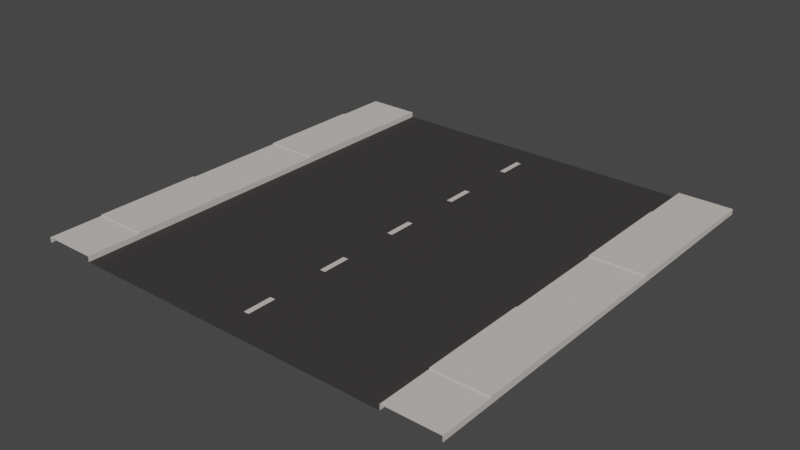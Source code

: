 # Source: Street_Straight.blend  (saved by Blender 3.0.42; exported with 4.5.12 LTS)
import bpy
from mathutils import Matrix  # noqa: F401  (used for matrix-valued properties, if any)

bpy.ops.wm.read_factory_settings(use_empty=True)
scene = bpy.context.scene
scene.name = 'Scene'

# ---- collections
col_collection = bpy.data.collections.new('Collection'); scene.collection.children.link(col_collection)

# ---- images (referenced by path relative to the original .blend; pixels are not part of the script)
import os
ASSET_DIR = os.environ.get("B2B_ASSET_DIR", "")  # directory of the original .blend (textures are referenced by path, not embedded)
HERE = os.path.dirname(os.path.abspath(__file__))  # packed textures are extracted next to this script under _unpacked/

def load_image(name, relpath, width, height, colorspace="sRGB"):
    """Load a texture the original file referenced (path relative to the .blend, or extracted next to this script)."""
    p = next((c for c in (os.path.join(HERE, relpath), os.path.join(ASSET_DIR, relpath)) if relpath and os.path.exists(c)), "")
    if p:
        img = bpy.data.images.load(p, check_existing=True)
        img.name = name
    else:  # same state as the original file: an image datablock whose file is absent (Cycles renders it pink)
        img = bpy.data.images.new(name, width, height)
        img.source = "FILE"
        img.filepath = "//" + (relpath or name)
    img.colorspace_settings.name = colorspace
    return img
img_zombie_atlas_png = load_image('Zombie_Atlas.png', '_unpacked/Zombie_Atlas.561105dc.png', 512, 512, 'sRGB')

# ---- materials (node trees are filled in below, after node groups)
mat_atlas = bpy.data.materials.new('Atlas')
mat_atlas.alpha_threshold = 0.0
mat_atlas.use_transparent_shadow = False
mat_atlas.roughness = 0.5

# ---- material node trees
mat_atlas.use_nodes = True; mat_atlas.node_tree.nodes.clear()
_N = mat_atlas.node_tree.nodes; _L = mat_atlas.node_tree.links
n0 = _N.new('ShaderNodeOutputMaterial'); n0.name = 'Material Output'; n0.location = (300, 300)
n1 = _N.new('ShaderNodeBsdfPrincipled'); n1.name = 'Principled BSDF'; n1.location = (10, 300)
n1.width = 150
n1.subsurface_method = 'BURLEY'
n1.inputs[2].default_value = 0.8763
n1.inputs[3].default_value = 1.45
n1.inputs[9].default_value = (1.0, 1.0, 1.0)
n1.inputs[13].default_value = 0.0
n1.inputs[27].default_value = (0.0, 0.0, 0.0, 1.0)
n1.inputs[28].default_value = 1.0
n2 = _N.new('ShaderNodeTexImage'); n2.name = 'Image Texture'; n2.location = (-180, 300)
n2.width = 140
n2.image = img_zombie_atlas_png
_L.new(n1.outputs[0], n0.inputs[0])
_L.new(n2.outputs[0], n1.inputs[0])
n0.is_active_output = True

# ---- world
world_world = bpy.data.worlds.new('World'); scene.world = world_world
world_world.use_nodes = True; world_world.node_tree.nodes.clear()
_N = world_world.node_tree.nodes; _L = world_world.node_tree.links
n0 = _N.new('ShaderNodeOutputWorld'); n0.name = 'World Output'; n0.location = (300, 300)
n1 = _N.new('ShaderNodeBackground'); n1.name = 'Background'; n1.location = (10, 300)
n1.inputs[0].default_value = (0.05088, 0.05088, 0.05088, 1.0)
_L.new(n1.outputs[0], n0.inputs[0])
n0.is_active_output = True
world_world.color = (0.05088, 0.05088, 0.05088)
world_world.use_sun_shadow = False
world_world.sun_shadow_jitter_overblur = 0.0

# ---- meshes
me_cube_030 = bpy.data.meshes.new('Cube.030')
me_cube_030.from_pydata([(-4.0, -4.0, 0.0), (-4.0, 4.0, 0.0), (-3.0, 4.0, 0.0), (-3.0, -4.0, 0.0), (-4.0, 4.0, 0.1), (-4.0, -4.0, 0.1), (-3.0, -4.0, 0.1), (-3.0, 4.0, 0.1), (-2.8, 4.0, 0.0), (-2.8, -4.0, 0.0), (-0.05, -3.467, 0.001205), (-0.05, -2.933, 0.001205), (-0.05, -1.867, 0.001205), (-0.05, -1.333, 0.001205), (-0.05, -0.2667, 0.001205), (-0.05, 0.2667, 0.001205), (-0.05, 1.333, 0.001205), (-0.05, 1.867, 0.001205), (-0.05, 2.933, 0.001205), (-0.05, 3.467, 0.001205), (-4.0, 3.0, 0.0), (-4.0, 2.0, 0.0), (-4.0, 1.0, 0.0), (-4.0, 0.0, 0.0), (-4.0, -1.0, 0.0), (-4.0, -2.0, 0.0), (-4.0, -3.0, 0.0), (-3.0, -3.0, 0.0), (-3.0, -2.0, 0.0), (-3.0, -1.0, 0.0), (-3.0, 0.0, 0.0), (-3.0, 1.0, 0.0), (-3.0, 2.0, 0.0), (-3.0, 3.0, 0.0), (-4.0, 3.0, 0.1), (-4.0, 2.0, 0.1), (-4.0, 1.0, 0.1), (-4.0, 0.0, 0.1), (-4.0, -1.0, 0.1), (-4.0, -2.0, 0.1), (-4.0, -3.0, 0.1), (-3.0, -3.0, 0.1), (-3.0, -2.0, 0.1), (-3.0, -1.0, 0.1), (-3.0, 0.0, 0.1), (-3.0, 1.0, 0.1), (-3.0, 2.0, 0.1), (-3.0, 3.0, 0.1), (-2.8, 3.0, 0.0), (-2.8, 2.0, 0.0), (-2.8, 1.0, 0.0), (-2.8, 0.0, 0.0), (-2.8, -1.0, 0.0), (-2.8, -2.0, 0.0), (-2.8, -3.0, 0.0), (-4.0, 3.0, 0.12), (-4.0, 2.0, 0.12), (-4.0, 1.0, 0.12), (-4.0, -1.0, 0.12), (-4.0, -2.0, 0.12), (-4.0, -3.0, 0.12), (-3.0, -3.0, 0.12), (-3.0, -2.0, 0.12), (-3.0, -1.0, 0.12), (-3.0, 1.0, 0.12), (-3.0, 2.0, 0.12), (-3.0, 3.0, 0.12), (4.0, -4.0, 0.0), (4.0, 4.0, 0.0), (0.0, -4.0, 0.0), (0.0, 4.0, 0.0), (3.0, 4.0, 0.0), (3.0, -4.0, 0.0), (4.0, 4.0, 0.1), (4.0, -4.0, 0.1), (3.0, -4.0, 0.1), (3.0, 4.0, 0.1), (2.8, 4.0, 0.0), (2.8, -4.0, 0.0), (0.05, -3.467, 0.001205), (0.05, -2.933, 0.001205), (0.05, -1.867, 0.001205), (0.05, -1.333, 0.001205), (0.05, -0.2667, 0.001205), (0.05, 0.2667, 0.001205), (0.05, 1.333, 0.001205), (0.05, 1.867, 0.001205), (0.05, 2.933, 0.001205), (0.05, 3.467, 0.001205), (0.0, -3.467, 0.001205), (0.0, -2.933, 0.001205), (0.0, -1.867, 0.001205), (0.0, -1.333, 0.001205), (0.0, -0.2667, 0.001205), (0.0, 0.2667, 0.001205), (0.0, 1.333, 0.001205), (0.0, 1.867, 0.001205), (0.0, 2.933, 0.001205), (0.0, 3.467, 0.001205), (4.0, 3.0, 0.0), (4.0, 2.0, 0.0), (4.0, 1.0, 0.0), (4.0, 0.0, 0.0), (4.0, -1.0, 0.0), (4.0, -2.0, 0.0), (4.0, -3.0, 0.0), (0.0, -3.0, 0.0), (0.0, -2.0, 0.0), (0.0, -1.0, 0.0), (0.0, 0.0, 0.0), (0.0, 1.0, 0.0), (0.0, 2.0, 0.0), (0.0, 3.0, 0.0), (3.0, -3.0, 0.0), (3.0, -2.0, 0.0), (3.0, -1.0, 0.0), (3.0, 0.0, 0.0), (3.0, 1.0, 0.0), (3.0, 2.0, 0.0), (3.0, 3.0, 0.0), (4.0, 3.0, 0.1), (4.0, 2.0, 0.1), (4.0, 1.0, 0.1), (4.0, 0.0, 0.1), (4.0, -1.0, 0.1), (4.0, -2.0, 0.1), (4.0, -3.0, 0.1), (3.0, -3.0, 0.1), (3.0, -2.0, 0.1), (3.0, -1.0, 0.1), (3.0, 0.0, 0.1), (3.0, 1.0, 0.1), (3.0, 2.0, 0.1), (3.0, 3.0, 0.1), (2.8, 3.0, 0.0), (2.8, 2.0, 0.0), (2.8, 1.0, 0.0), (2.8, 0.0, 0.0), (2.8, -1.0, 0.0), (2.8, -2.0, 0.0), (2.8, -3.0, 0.0), (4.0, 3.0, 0.12), (4.0, 2.0, 0.12), (4.0, 1.0, 0.12), (4.0, -1.0, 0.12), (4.0, -2.0, 0.12), (4.0, -3.0, 0.12), (3.0, -3.0, 0.12), (3.0, -2.0, 0.12), (3.0, -1.0, 0.12), (3.0, 1.0, 0.12), (3.0, 2.0, 0.12), (3.0, 3.0, 0.12)], [], [(54, 27, 3, 9), (27, 41, 6, 3), (40, 5, 6, 41), (20, 34, 4, 1), (106, 54, 9, 69), (19, 18, 97, 98), (17, 16, 95, 96), (15, 14, 93, 94), (13, 12, 91, 92), (11, 10, 89, 90), (70, 8, 48, 112), (112, 48, 49, 111), (111, 49, 50, 110), (110, 50, 51, 109), (109, 51, 52, 108), (108, 52, 53, 107), (107, 53, 54, 106), (0, 5, 40, 26), (26, 40, 39, 25), (25, 39, 38, 24), (24, 38, 37, 23), (23, 37, 36, 22), (22, 36, 35, 21), (21, 35, 34, 20), (4, 34, 47, 7), (40, 41, 61, 60), (36, 45, 64, 57), (36, 37, 44, 45), (37, 38, 43, 44), (46, 47, 66, 65), (39, 40, 60, 59), (2, 7, 47, 33), (33, 47, 46, 32), (32, 46, 45, 31), (31, 45, 44, 30), (30, 44, 43, 29), (29, 43, 42, 28), (28, 42, 41, 27), (8, 2, 33, 48), (48, 33, 32, 49), (49, 32, 31, 50), (50, 31, 30, 51), (51, 30, 29, 52), (52, 29, 28, 53), (53, 28, 27, 54), (55, 56, 65, 66), (56, 57, 64, 65), (58, 59, 62, 63), (59, 60, 61, 62), (34, 35, 56, 55), (47, 34, 55, 66), (41, 42, 62, 61), (43, 38, 58, 63), (38, 39, 59, 58), (45, 46, 65, 64), (35, 36, 57, 56), (42, 43, 63, 62), (140, 78, 72, 113), (113, 72, 75, 127), (126, 127, 75, 74), (99, 68, 73, 120), (106, 69, 78, 140), (88, 98, 97, 87), (86, 96, 95, 85), (84, 94, 93, 83), (82, 92, 91, 81), (80, 90, 89, 79), (70, 112, 134, 77), (112, 111, 135, 134), (111, 110, 136, 135), (110, 109, 137, 136), (109, 108, 138, 137), (108, 107, 139, 138), (107, 106, 140, 139), (67, 105, 126, 74), (105, 104, 125, 126), (104, 103, 124, 125), (103, 102, 123, 124), (102, 101, 122, 123), (101, 100, 121, 122), (100, 99, 120, 121), (73, 76, 133, 120), (126, 146, 147, 127), (122, 143, 150, 131), (122, 131, 130, 123), (123, 130, 129, 124), (132, 151, 152, 133), (125, 145, 146, 126), (71, 119, 133, 76), (119, 118, 132, 133), (118, 117, 131, 132), (117, 116, 130, 131), (116, 115, 129, 130), (115, 114, 128, 129), (114, 113, 127, 128), (77, 134, 119, 71), (134, 135, 118, 119), (135, 136, 117, 118), (136, 137, 116, 117), (137, 138, 115, 116), (138, 139, 114, 115), (139, 140, 113, 114), (141, 152, 151, 142), (142, 151, 150, 143), (144, 149, 148, 145), (145, 148, 147, 146), (120, 141, 142, 121), (133, 152, 141, 120), (127, 147, 148, 128), (129, 149, 144, 124), (124, 144, 145, 125), (131, 150, 151, 132), (121, 142, 143, 122), (128, 148, 149, 129)])
_uv = me_cube_030.uv_layers.new(name='UVMap')
_uv.uv.foreach_set('vector', [0.07921, 0.04722, 0.07921, 0.04722, 0.07921, 0.04722, 0.07921, 0.04722, 0.04722, 0.04968, 0.04722, 0.04968, 0.04722, 0.04968, 0.04722, 0.04968, 0.04722, 0.04968, 0.04722, 0.04968, 0.04722, 0.04968, 0.04722, 0.04968, 0.04722, 0.04968, 0.04722, 0.04968, 0.04722, 0.04968, 0.04722, 0.04968, 0.01646, 0.04968, 0.01646, 0.04968, 0.01646, 0.04968, 0.01646, 0.04968, 0.04722, 0.04968, 0.04722, 0.04968, 0.04722, 0.04968, 0.04722, 0.04968, 0.04722, 0.04968, 0.04722, 0.04968, 0.04722, 0.04968, 0.04722, 0.04968, 0.04722, 0.04968, 0.04722, 0.04968, 0.04722, 0.04968, 0.04722, 0.04968, 0.04722, 0.04968, 0.04722, 0.04968, 0.04722, 0.04968, 0.04722, 0.04968, 0.04722, 0.04968, 0.04722, 0.04968, 0.04722, 0.04968, 0.04722, 0.04968, 0.01646, 0.04968, 0.01646, 0.04968, 0.01646, 0.04968, 0.01646, 0.04968, 0.01646, 0.04968, 0.01646, 0.04968, 0.01646, 0.04968, 0.01646, 0.04968, 0.01646, 0.04968, 0.01646, 0.04968, 0.01646, 0.04968, 0.01646, 0.04968, 0.01646, 0.04968, 0.01646, 0.04968, 0.01646, 0.04968, 0.01646, 0.04968, 0.01646, 0.04968, 0.01646, 0.04968, 0.01646, 0.04968, 0.01646, 0.04968, 0.01646, 0.04968, 0.01646, 0.04968, 0.01646, 0.04968, 0.01646, 0.04968, 0.01646, 0.04968, 0.01646, 0.04968, 0.01646, 0.04968, 0.01646, 0.04968, 0.04722, 0.04968, 0.04722, 0.04968, 0.04722, 0.04968, 0.04722, 0.04968, 0.04722, 0.04968, 0.04722, 0.04968, 0.04722, 0.04968, 0.04722, 0.04968, 0.04722, 0.04968, 0.04722, 0.04968, 0.04722, 0.04968, 0.04722, 0.04968, 0.04722, 0.04968, 0.04722, 0.04968, 0.04722, 0.04968, 0.04722, 0.04968, 0.04722, 0.04968, 0.04722, 0.04968, 0.04722, 0.04968, 0.04722, 0.04968, 0.04722, 0.04968, 0.04722, 0.04968, 0.04722, 0.04968, 0.04722, 0.04968, 0.04722, 0.04968, 0.04722, 0.04968, 0.04722, 0.04968, 0.04722, 0.04968, 0.04722, 0.04968, 0.04722, 0.04968, 0.04722, 0.04968, 0.04722, 0.04968, 0.04722, 0.04968, 0.04722, 0.04968, 0.04722, 0.04968, 0.04722, 0.04968, 0.04722, 0.04968, 0.04722, 0.04968, 0.04722, 0.04968, 0.04722, 0.04968, 0.04722, 0.04968, 0.04722, 0.04968, 0.04722, 0.04968, 0.04722, 0.04968, 0.04722, 0.04968, 0.04722, 0.04968, 0.04722, 0.04968, 0.04722, 0.04968, 0.04722, 0.04968, 0.04722, 0.04968, 0.04722, 0.04968, 0.04722, 0.04968, 0.04722, 0.04968, 0.04722, 0.04968, 0.04722, 0.04968, 0.04722, 0.04968, 0.04722, 0.04968, 0.04722, 0.04968, 0.04722, 0.04968, 0.04722, 0.04968, 0.04722, 0.04968, 0.04722, 0.04968, 0.04722, 0.04968, 0.04722, 0.04968, 0.04722, 0.04968, 0.04722, 0.04968, 0.04722, 0.04968, 0.04722, 0.04968, 0.04722, 0.04968, 0.04722, 0.04968, 0.04722, 0.04968, 0.04722, 0.04968, 0.04722, 0.04968, 0.04722, 0.04968, 0.04722, 0.04968, 0.04722, 0.04968, 0.04722, 0.04968, 0.04722, 0.04968, 0.04722, 0.04968, 0.04722, 0.04968, 0.04722, 0.04968, 0.04722, 0.04968, 0.04722, 0.04968, 0.04722, 0.04968, 0.07921, 0.04722, 0.07921, 0.04722, 0.07921, 0.04722, 0.07921, 0.04722, 0.07921, 0.04722, 0.07921, 0.04722, 0.07921, 0.04722, 0.07921, 0.04722, 0.07921, 0.04722, 0.07921, 0.04722, 0.07921, 0.04722, 0.07921, 0.04722, 0.07921, 0.04722, 0.07921, 0.04722, 0.07921, 0.04722, 0.07921, 0.04722, 0.07921, 0.04722, 0.07921, 0.04722, 0.07921, 0.04722, 0.07921, 0.04722, 0.07921, 0.04722, 0.07921, 0.04722, 0.07921, 0.04722, 0.07921, 0.04722, 0.07921, 0.04722, 0.07921, 0.04722, 0.07921, 0.04722, 0.07921, 0.04722, 0.04722, 0.04968, 0.04722, 0.04968, 0.04722, 0.04968, 0.04722, 0.04968, 0.04722, 0.04968, 0.04722, 0.04968, 0.04722, 0.04968, 0.04722, 0.04968, 0.04722, 0.04968, 0.04722, 0.04968, 0.04722, 0.04968, 0.04722, 0.04968, 0.04722, 0.04968, 0.04722, 0.04968, 0.04722, 0.04968, 0.04722, 0.04968, 0.04722, 0.04968, 0.04722, 0.04968, 0.04722, 0.04968, 0.04722, 0.04968, 0.04722, 0.04968, 0.04722, 0.04968, 0.04722, 0.04968, 0.04722, 0.04968, 0.04722, 0.04968, 0.04722, 0.04968, 0.04722, 0.04968, 0.04722, 0.04968, 0.04722, 0.04968, 0.04722, 0.04968, 0.04722, 0.04968, 0.04722, 0.04968, 0.04722, 0.04968, 0.04722, 0.04968, 0.04722, 0.04968, 0.04722, 0.04968, 0.04722, 0.04968, 0.04722, 0.04968, 0.04722, 0.04968, 0.04722, 0.04968, 0.04722, 0.04968, 0.04722, 0.04968, 0.04722, 0.04968, 0.04722, 0.04968, 0.04722, 0.04968, 0.04722, 0.04968, 0.04722, 0.04968, 0.04722, 0.04968, 0.07921, 0.04722, 0.07921, 0.04722, 0.07921, 0.04722, 0.07921, 0.04722, 0.04722, 0.04968, 0.04722, 0.04968, 0.04722, 0.04968, 0.04722, 0.04968, 0.04722, 0.04968, 0.04722, 0.04968, 0.04722, 0.04968, 0.04722, 0.04968, 0.04722, 0.04968, 0.04722, 0.04968, 0.04722, 0.04968, 0.04722, 0.04968, 0.01646, 0.04968, 0.01646, 0.04968, 0.01646, 0.04968, 0.01646, 0.04968, 0.04722, 0.04968, 0.04722, 0.04968, 0.04722, 0.04968, 0.04722, 0.04968, 0.04722, 0.04968, 0.04722, 0.04968, 0.04722, 0.04968, 0.04722, 0.04968, 0.04722, 0.04968, 0.04722, 0.04968, 0.04722, 0.04968, 0.04722, 0.04968, 0.04722, 0.04968, 0.04722, 0.04968, 0.04722, 0.04968, 0.04722, 0.04968, 0.04722, 0.04968, 0.04722, 0.04968, 0.04722, 0.04968, 0.04722, 0.04968, 0.01646, 0.04968, 0.01646, 0.04968, 0.01646, 0.04968, 0.01646, 0.04968, 0.01646, 0.04968, 0.01646, 0.04968, 0.01646, 0.04968, 0.01646, 0.04968, 0.01646, 0.04968, 0.01646, 0.04968, 0.01646, 0.04968, 0.01646, 0.04968, 0.01646, 0.04968, 0.01646, 0.04968, 0.01646, 0.04968, 0.01646, 0.04968, 0.01646, 0.04968, 0.01646, 0.04968, 0.01646, 0.04968, 0.01646, 0.04968, 0.01646, 0.04968, 0.01646, 0.04968, 0.01646, 0.04968, 0.01646, 0.04968, 0.01646, 0.04968, 0.01646, 0.04968, 0.01646, 0.04968, 0.01646, 0.04968, 0.04722, 0.04968, 0.04722, 0.04968, 0.04722, 0.04968, 0.04722, 0.04968, 0.04722, 0.04968, 0.04722, 0.04968, 0.04722, 0.04968, 0.04722, 0.04968, 0.04722, 0.04968, 0.04722, 0.04968, 0.04722, 0.04968, 0.04722, 0.04968, 0.04722, 0.04968, 0.04722, 0.04968, 0.04722, 0.04968, 0.04722, 0.04968, 0.04722, 0.04968, 0.04722, 0.04968, 0.04722, 0.04968, 0.04722, 0.04968, 0.04722, 0.04968, 0.04722, 0.04968, 0.04722, 0.04968, 0.04722, 0.04968, 0.04722, 0.04968, 0.04722, 0.04968, 0.04722, 0.04968, 0.04722, 0.04968, 0.04722, 0.04968, 0.04722, 0.04968, 0.04722, 0.04968, 0.04722, 0.04968, 0.04722, 0.04968, 0.04722, 0.04968, 0.04722, 0.04968, 0.04722, 0.04968, 0.04722, 0.04968, 0.04722, 0.04968, 0.04722, 0.04968, 0.04722, 0.04968, 0.04722, 0.04968, 0.04722, 0.04968, 0.04722, 0.04968, 0.04722, 0.04968, 0.04722, 0.04968, 0.04722, 0.04968, 0.04722, 0.04968, 0.04722, 0.04968, 0.04722, 0.04968, 0.04722, 0.04968, 0.04722, 0.04968, 0.04722, 0.04968, 0.04722, 0.04968, 0.04722, 0.04968, 0.04722, 0.04968, 0.04722, 0.04968, 0.04722, 0.04968, 0.04722, 0.04968, 0.04722, 0.04968, 0.04722, 0.04968, 0.04722, 0.04968, 0.04722, 0.04968, 0.04722, 0.04968, 0.04722, 0.04968, 0.04722, 0.04968, 0.04722, 0.04968, 0.04722, 0.04968, 0.04722, 0.04968, 0.04722, 0.04968, 0.04722, 0.04968, 0.04722, 0.04968, 0.04722, 0.04968, 0.04722, 0.04968, 0.04722, 0.04968, 0.04722, 0.04968, 0.04722, 0.04968, 0.04722, 0.04968, 0.04722, 0.04968, 0.04722, 0.04968, 0.04722, 0.04968, 0.04722, 0.04968, 0.04722, 0.04968, 0.04722, 0.04968, 0.04722, 0.04968, 0.07921, 0.04722, 0.07921, 0.04722, 0.07921, 0.04722, 0.07921, 0.04722, 0.07921, 0.04722, 0.07921, 0.04722, 0.07921, 0.04722, 0.07921, 0.04722, 0.07921, 0.04722, 0.07921, 0.04722, 0.07921, 0.04722, 0.07921, 0.04722, 0.07921, 0.04722, 0.07921, 0.04722, 0.07921, 0.04722, 0.07921, 0.04722, 0.07921, 0.04722, 0.07921, 0.04722, 0.07921, 0.04722, 0.07921, 0.04722, 0.07921, 0.04722, 0.07921, 0.04722, 0.07921, 0.04722, 0.07921, 0.04722, 0.07921, 0.04722, 0.07921, 0.04722, 0.07921, 0.04722, 0.07921, 0.04722, 0.04722, 0.04968, 0.04722, 0.04968, 0.04722, 0.04968, 0.04722, 0.04968, 0.04722, 0.04968, 0.04722, 0.04968, 0.04722, 0.04968, 0.04722, 0.04968, 0.04722, 0.04968, 0.04722, 0.04968, 0.04722, 0.04968, 0.04722, 0.04968, 0.04722, 0.04968, 0.04722, 0.04968, 0.04722, 0.04968, 0.04722, 0.04968, 0.04722, 0.04968, 0.04722, 0.04968, 0.04722, 0.04968, 0.04722, 0.04968, 0.04722, 0.04968, 0.04722, 0.04968, 0.04722, 0.04968, 0.04722, 0.04968, 0.04722, 0.04968, 0.04722, 0.04968, 0.04722, 0.04968, 0.04722, 0.04968, 0.04722, 0.04968, 0.04722, 0.04968, 0.04722, 0.04968, 0.04722, 0.04968, 0.04722, 0.04968, 0.04722, 0.04968, 0.04722, 0.04968, 0.04722, 0.04968, 0.04722, 0.04968, 0.04722, 0.04968, 0.04722, 0.04968, 0.04722, 0.04968, 0.04722, 0.04968, 0.04722, 0.04968, 0.04722, 0.04968, 0.04722, 0.04968, 0.04722, 0.04968, 0.04722, 0.04968, 0.04722, 0.04968, 0.04722, 0.04968])
me_cube_030.materials.append(mat_atlas)
me_cube_030.use_remesh_preserve_volume = False
me_cube_030.use_remesh_preserve_attributes = False
me_cube_030.use_mirror_vertex_groups = False
me_cube_030.update()

# ---- objects
ob_street_straight = bpy.data.objects.new('Street_Straight', me_cube_030)

# ---- transforms, parenting, visibility, modifiers, constraints
ob_street_straight.location = (0.0, 0.0, 0.0)
ob_street_straight.lineart.crease_threshold = 0.0

# ---- collection membership
col_collection.objects.link(ob_street_straight)

# ---- scene / render settings (as saved in the file)
scene.frame_start = 1; scene.frame_end = 250; scene.frame_set(1)
scene.render.engine = 'BLENDER_EEVEE_NEXT'
scene.cycles.sampling_pattern = 'TABULATED_SOBOL'
scene.cycles.use_light_tree = False
scene.view_settings.view_transform = 'Filmic'
bpy.context.view_layer.update()

# ---- added for rendering (the .blend has no active camera and no usable light): camera, sun
cam_auto = bpy.data.cameras.new('AutoCamera')
cam_auto.lens = 50.0
cam_auto.sensor_width = 36.0
cam_auto.clip_end = 1000.0
ob_auto_camera = bpy.data.objects.new('AutoCamera', cam_auto)
scene.collection.objects.link(ob_auto_camera)
ob_auto_camera.location = (10.4683, -12.562, 8.43465)
ob_auto_camera.rotation_euler = (1.09748, -7.21219e-08, 0.694738)
scene.camera = ob_auto_camera
light_auto_sun = bpy.data.lights.new('AutoSun', 'SUN')
light_auto_sun.energy = 3.0
light_auto_sun.angle = 0.0523599
ob_auto_sun = bpy.data.objects.new('AutoSun', light_auto_sun)
scene.collection.objects.link(ob_auto_sun)
ob_auto_sun.rotation_euler = (0.872665, 0.174533, 0.523599)
bpy.context.view_layer.update()
